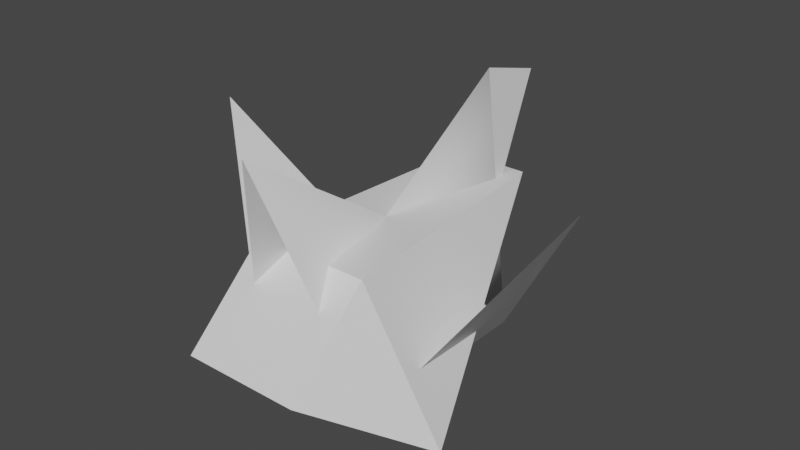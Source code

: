 # Source: vehicle.0.0.6.3.blend  (saved by Blender 2.90.8; exported with 4.5.12 LTS)
import bpy
from mathutils import Matrix  # noqa: F401  (used for matrix-valued properties, if any)

bpy.ops.wm.read_factory_settings(use_empty=True)
scene = bpy.context.scene
scene.name = 'Scene'

# ---- collections
col_collection = bpy.data.collections.new('Collection'); scene.collection.children.link(col_collection)

# ---- materials (node trees are filled in below, after node groups)
mat_material_004 = bpy.data.materials.new('Material.004')
mat_material_004.alpha_threshold = 0.0
mat_material_004.use_transparent_shadow = False
mat_material_004.line_color = (0.0, 0.0, 0.0, 1.0)
mat_crane_mtl_002 = bpy.data.materials.new('crane_mtl.002')
mat_crane_mtl_002.use_transparent_shadow = False

# ---- material node trees
mat_material_004.use_nodes = True; mat_material_004.node_tree.nodes.clear()
_N = mat_material_004.node_tree.nodes; _L = mat_material_004.node_tree.links
n0 = _N.new('ShaderNodeOutputMaterial'); n0.name = 'Material Output'; n0.location = (300, 300)
n1 = _N.new('ShaderNodeBsdfPrincipled'); n1.name = 'Principled BSDF'; n1.location = (10, 300)
n1.distribution = 'GGX'
n1.subsurface_method = 'BURLEY'
n1.inputs[2].default_value = 0.4
n1.inputs[3].default_value = 1.45
n1.inputs[27].default_value = (0.0, 0.0, 0.0, 1.0)
n1.inputs[28].default_value = 1.0
_L.new(n1.outputs[0], n0.inputs[0])
n0.is_active_output = True
mat_crane_mtl_002.use_nodes = True; mat_crane_mtl_002.node_tree.nodes.clear()
_N = mat_crane_mtl_002.node_tree.nodes; _L = mat_crane_mtl_002.node_tree.links
n0 = _N.new('ShaderNodeBsdfPrincipled'); n0.name = 'Principled BSDF'; n0.location = (10, 300)
n0.distribution = 'GGX'
n0.subsurface_method = 'BURLEY'
n0.inputs[3].default_value = 1.45
n0.inputs[27].default_value = (0.0, 0.0, 0.0, 1.0)
n0.inputs[28].default_value = 1.0
n1 = _N.new('ShaderNodeOutputMaterial'); n1.name = 'Material Output'; n1.location = (300, 300)
_L.new(n0.outputs[0], n1.inputs[0])
n1.is_active_output = True

# ---- world
world_world = bpy.data.worlds.new('World'); scene.world = world_world
world_world.use_nodes = True; world_world.node_tree.nodes.clear()
_N = world_world.node_tree.nodes; _L = world_world.node_tree.links
n0 = _N.new('ShaderNodeOutputWorld'); n0.name = 'World Output'; n0.location = (300, 300)
n1 = _N.new('ShaderNodeBackground'); n1.name = 'Background'; n1.location = (10, 300)
n1.inputs[0].default_value = (0.05088, 0.05088, 0.05088, 1.0)
_L.new(n1.outputs[0], n0.inputs[0])
n0.is_active_output = True
world_world.color = (0.05088, 0.05088, 0.05088)
world_world.use_sun_shadow = False
world_world.sun_shadow_jitter_overblur = 0.0

# ---- meshes
me_cube_009 = bpy.data.meshes.new('Cube.009')
me_cube_009.from_pydata([(1.669e-08, -1.4, -0.1), (-0.3, 1.2, 0.5), (-0.45, -1.4, -0.1), (-1.431e-08, 1.2, 0.5), (-1.0, -0.65, -0.6), (-0.45, -0.75, 0.5), (8.944e-09, -0.75, 0.5)], [], [(4, 5, 1), (6, 5, 2, 0), (6, 3, 1, 5), (4, 5, 2)])
_uv = me_cube_009.uv_layers.new(name='UVMap')
_uv.uv.foreach_set('vector', [0.375, 0.75, 0.625, 0.75, 0.875, 0.75, 0.625, 0.5, 0.625, 0.75, 0.625, 0.75, 0.625, 0.5, 0.625, 0.5, 0.875, 0.5, 0.875, 0.75, 0.625, 0.75, 0.375, 0.75, 0.625, 0.75, 0.625, 0.75])
me_cube_009.materials.append(mat_material_004)
me_cube_009.use_remesh_preserve_volume = False
me_cube_009.use_remesh_preserve_attributes = False
me_cube_009.use_mirror_vertex_groups = False
me_cube_009.update()
me_crane_ii_crane_001 = bpy.data.meshes.new('CRANE_II_crane.001')
me_crane_ii_crane_001.from_pydata([(0.5, -0.75, -0.5), (0.5, 0.75, -0.5), (0.0, 0.0, 0.5), (-0.5, 0.75, -0.5), (-0.5, -0.75, -0.5), (1.5, 0.0, 1.0), (-1.5, 0.0, 1.0), (0.0, 1.15, 1.25), (-0.1875, 1.0, 0.5938), (0.0, 1.7, 1.1), (0.25, 0.95, 0.375), (0.0, -1.25, 1.35), (0.1875, 1.0, 0.5938), (0.125, 1.05, 0.8125), (-0.125, 1.05, 0.8125), (-0.25, 0.95, 0.375)], [(7, 12)], [(0, 1, 2), (3, 4, 2), (0, 5, 1), (4, 6, 3), (7, 8, 9), (10, 7, 9), (2, 11, 0), (4, 11, 2), (10, 12, 13, 7, 2, 1), (7, 14, 8, 15, 3, 2)])
me_crane_ii_crane_001.polygons.foreach_set('use_smooth', [1, 1, 1, 1, 0, 0, 1, 0, 1, 1])
_k = set([(0, 1), (0, 2), (0, 5), (0, 11), (1, 2), (1, 5), (1, 10), (2, 3), (2, 4), (2, 11), (3, 6), (3, 15), (4, 6), (7, 13), (7, 14), (8, 14), (8, 15), (10, 12), (12, 13)])
me_crane_ii_crane_001.attributes.new('sharp_edge', 'BOOLEAN', 'EDGE').data.foreach_set('value', [ (min(e.vertices), max(e.vertices)) in _k for e in me_crane_ii_crane_001.edges])
_uv = me_crane_ii_crane_001.uv_layers.new(name='UVMap')
_uv.uv.foreach_set('vector', [0.0938, 0.9063, 0.1563, 0.9063, 0.125, 0.9688, 0.0938, 0.9063, 0.1563, 0.9063, 0.125, 0.9688, 0.8125, 0.875, 0.9375, 1.0, 0.8125, 1.0, 0.8125, 0.875, 0.9375, 1.0, 0.8125, 1.0, 0.0, 0.0, 0.0, 0.0, 0.0, 0.0, 0.0, 0.0, 0.0, 0.0, 0.0, 0.0, 0.125, 0.9688, 0.0, 0.0, 0.1563, 0.9688, 0.0, 0.0, 0.0, 0.0, 0.0, 0.0, 0.07815, 0.4532, 0.05861, 0.3399, 0.03907, 0.2266, 0.0, 0.0, 0.0, 0.0, 0.1563, 0.9063, 0.0, 0.0, 0.0, 0.0, 0.0, 0.0, 0.0, 0.0, 0.0938, 0.9063, 0.0, 0.0])
me_crane_ii_crane_001.materials.append(mat_crane_mtl_002)
me_crane_ii_crane_001.use_remesh_fix_poles = True
me_crane_ii_crane_001.use_remesh_preserve_attributes = False
me_crane_ii_crane_001.use_mirror_vertex_groups = False
me_crane_ii_crane_001.update()
me_crane_ii_crane_001.normals_split_custom_set([tuple(v) for v in zip(*[iter([0.8944, 0.0, 0.4472, 0.8944, 0.0, 0.4472, 0.8944, 0.0, 0.4472, -0.8944, 0.0, 0.4472, -0.8944, 0.0, 0.4472, -0.8944, 0.0, 0.4472, -0.8321, 0.0, 0.5547, -0.8321, 0.0, 0.5547, -0.8321, 0.0, 0.5547, -0.8321, 0.0, -0.5547, -0.8321, 0.0, -0.5547, -0.8321, 0.0, -0.5547, 0.9633, -0.07066, -0.2591, 0.9633, -0.07066, -0.2591, 0.9633, -0.07066, -0.2591, -0.9633, -0.07066, -0.2591, -0.9633, -0.07066, -0.2591, -0.9633, -0.07066, -0.2591, 0.9283, 0.209, 0.3074, 0.8925, -0.4336, 0.124, 0.5936, -0.8028, -0.05649, -0.9283, 0.209, 0.3074, -0.9283, 0.209, 0.3074, -0.9283, 0.209, 0.3074, 0.9146, 0.3631, 0.1783, 0.7287, 0.3403, 0.5943, 0.6132, 0.7811, 0.118, -0.1182, 0.2743, 0.9544, 0.0, -0.5463, 0.8376, 0.5723, 0.8197, -0.02382, -0.1182, 0.2743, 0.9544, -0.9282, -0.2033, 0.3117, -0.9282, -0.2033, 0.3117, -0.9282, -0.2033, 0.3117, -0.9282, -0.2033, 0.3117, 0.0, -0.5463, 0.8376])] * 3)])

# ---- objects
ob_ag_86 = bpy.data.objects.new('AG-86', me_cube_009)
ob_crane_ii_crane_001 = bpy.data.objects.new('CRANE_II_crane.001', me_crane_ii_crane_001)

# ---- transforms, parenting, visibility, modifiers, constraints
ob_ag_86.location = (0.0, 0.0, 0.0)
ob_ag_86.lock_rotations_4d = False
ob_ag_86.empty_display_type = 'ARROWS'
ob_ag_86.lineart.crease_threshold = 0.0
_m = ob_ag_86.modifiers.new('Mirror', 'MIRROR')
_m.merge_threshold = 0.166
ob_crane_ii_crane_001.location = (0.0, 0.0, 0.0)
ob_crane_ii_crane_001.lineart.crease_threshold = 0.0

# ---- collection membership
col_collection.objects.link(ob_ag_86)
col_collection.objects.link(ob_crane_ii_crane_001)

# ---- scene / render settings (as saved in the file)
scene.frame_start = 1; scene.frame_end = 250; scene.frame_set(68)
scene.render.engine = 'BLENDER_EEVEE_NEXT'
scene.cycles.use_denoising = False
scene.cycles.samples = 128
scene.cycles.sampling_pattern = 'TABULATED_SOBOL'
scene.cycles.use_adaptive_sampling = False
scene.cycles.use_light_tree = False
scene.view_settings.view_transform = 'Filmic'
bpy.context.view_layer.update()

# ---- added for rendering (the .blend has no active camera and no usable light): camera, sun
cam_auto = bpy.data.cameras.new('AutoCamera')
cam_auto.lens = 50.0
cam_auto.sensor_width = 36.0
cam_auto.clip_end = 1000.0
ob_auto_camera = bpy.data.objects.new('AutoCamera', cam_auto)
scene.collection.objects.link(ob_auto_camera)
ob_auto_camera.location = (4.38018, -5.10622, 3.87915)
ob_auto_camera.rotation_euler = (1.09748, -7.21219e-08, 0.694738)
scene.camera = ob_auto_camera
light_auto_sun = bpy.data.lights.new('AutoSun', 'SUN')
light_auto_sun.energy = 3.0
light_auto_sun.angle = 0.0523599
ob_auto_sun = bpy.data.objects.new('AutoSun', light_auto_sun)
scene.collection.objects.link(ob_auto_sun)
ob_auto_sun.rotation_euler = (0.872665, 0.174533, 0.523599)
bpy.context.view_layer.update()

